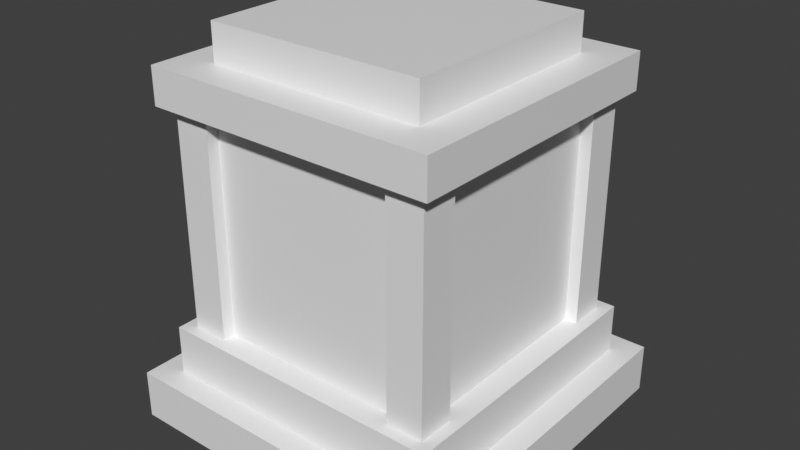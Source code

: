 # Source: tcivilization_placeholder.blend  (saved by Blender 5.3.31; exported with 4.5.12 LTS)
import bpy
from mathutils import Matrix  # noqa: F401  (used for matrix-valued properties, if any)

bpy.ops.wm.read_factory_settings(use_empty=True)
scene = bpy.context.scene
scene.name = 'Scene'

# ---- materials (node trees are filled in below, after node groups)
mat_tcivilization_placeholder_preview = bpy.data.materials.new('tcivilization_placeholder_preview')

# ---- material node trees
mat_tcivilization_placeholder_preview.use_nodes = True; mat_tcivilization_placeholder_preview.node_tree.nodes.clear()
_N = mat_tcivilization_placeholder_preview.node_tree.nodes; _L = mat_tcivilization_placeholder_preview.node_tree.links
n0 = _N.new('ShaderNodeBsdfPrincipled'); n0.name = 'Principled BSDF'; n0.location = (-200, 100)
n0.inputs[10].default_value = 0.005
n1 = _N.new('ShaderNodeOutputMaterial'); n1.name = 'Material Output'; n1.location = (200, 100)
_L.new(n0.outputs[0], n1.inputs[0])
n1.is_active_output = True

# ---- world
world_bakeworld = bpy.data.worlds.new('BakeWorld'); scene.world = world_bakeworld
world_bakeworld.use_nodes = True; world_bakeworld.node_tree.nodes.clear()
_N = world_bakeworld.node_tree.nodes; _L = world_bakeworld.node_tree.links
n0 = _N.new('ShaderNodeBackground'); n0.name = 'Background'; n0.location = (-200, 100)
n0.inputs[0].default_value = (0.05, 0.05, 0.05, 1.0)
n1 = _N.new('ShaderNodeOutputWorld'); n1.name = 'World Output'; n1.location = (200, 100)
_L.new(n0.outputs[0], n1.inputs[0])
n1.is_active_output = True
world_bakeworld.light_settings.distance = 0.14

# ---- meshes
me_placeholder_elem_00 = bpy.data.meshes.new('placeholder_elem_00')
me_placeholder_elem_00.from_pydata([(-0.4375, -0.4375, 0.0), (0.4375, -0.4375, 0.0), (0.4375, 0.4375, 0.0), (-0.4375, 0.4375, 0.0), (-0.4375, -0.4375, 0.125), (0.4375, -0.4375, 0.125), (0.4375, 0.4375, 0.125), (-0.4375, 0.4375, 0.125)], [], [(0, 1, 5, 4), (2, 3, 7, 6), (3, 0, 4, 7), (1, 2, 6, 5), (4, 5, 6, 7), (3, 2, 1, 0)])
me_placeholder_elem_00.materials.append(mat_tcivilization_placeholder_preview)
me_placeholder_elem_00.update()
me_placeholder_elem_01 = bpy.data.meshes.new('placeholder_elem_01')
me_placeholder_elem_01.from_pydata([(-0.375, -0.375, 0.125), (0.375, -0.375, 0.125), (0.375, 0.375, 0.125), (-0.375, 0.375, 0.125), (-0.375, -0.375, 0.25), (0.375, -0.375, 0.25), (0.375, 0.375, 0.25), (-0.375, 0.375, 0.25)], [], [(0, 1, 5, 4), (2, 3, 7, 6), (3, 0, 4, 7), (1, 2, 6, 5), (4, 5, 6, 7), (3, 2, 1, 0)])
me_placeholder_elem_01.materials.append(mat_tcivilization_placeholder_preview)
me_placeholder_elem_01.update()
me_placeholder_elem_02 = bpy.data.meshes.new('placeholder_elem_02')
me_placeholder_elem_02.from_pydata([(-0.3125, -0.3125, 0.25), (0.3125, -0.3125, 0.25), (0.3125, 0.3125, 0.25), (-0.3125, 0.3125, 0.25), (-0.3125, -0.3125, 0.8125), (0.3125, -0.3125, 0.8125), (0.3125, 0.3125, 0.8125), (-0.3125, 0.3125, 0.8125)], [], [(0, 1, 5, 4), (2, 3, 7, 6), (3, 0, 4, 7), (1, 2, 6, 5), (4, 5, 6, 7), (3, 2, 1, 0)])
me_placeholder_elem_02.materials.append(mat_tcivilization_placeholder_preview)
me_placeholder_elem_02.update()
me_placeholder_elem_03 = bpy.data.meshes.new('placeholder_elem_03')
me_placeholder_elem_03.from_pydata([(-0.3438, -0.3438, 0.25), (-0.25, -0.3438, 0.25), (-0.25, -0.25, 0.25), (-0.3438, -0.25, 0.25), (-0.3438, -0.3438, 0.8125), (-0.25, -0.3438, 0.8125), (-0.25, -0.25, 0.8125), (-0.3438, -0.25, 0.8125)], [], [(0, 1, 5, 4), (2, 3, 7, 6), (3, 0, 4, 7), (1, 2, 6, 5), (4, 5, 6, 7), (3, 2, 1, 0)])
me_placeholder_elem_03.materials.append(mat_tcivilization_placeholder_preview)
me_placeholder_elem_03.update()
me_placeholder_elem_04 = bpy.data.meshes.new('placeholder_elem_04')
me_placeholder_elem_04.from_pydata([(0.25, -0.3438, 0.25), (0.3438, -0.3438, 0.25), (0.3438, -0.25, 0.25), (0.25, -0.25, 0.25), (0.25, -0.3438, 0.8125), (0.3438, -0.3438, 0.8125), (0.3438, -0.25, 0.8125), (0.25, -0.25, 0.8125)], [], [(0, 1, 5, 4), (2, 3, 7, 6), (3, 0, 4, 7), (1, 2, 6, 5), (4, 5, 6, 7), (3, 2, 1, 0)])
me_placeholder_elem_04.materials.append(mat_tcivilization_placeholder_preview)
me_placeholder_elem_04.update()
me_placeholder_elem_05 = bpy.data.meshes.new('placeholder_elem_05')
me_placeholder_elem_05.from_pydata([(-0.3438, 0.25, 0.25), (-0.25, 0.25, 0.25), (-0.25, 0.3438, 0.25), (-0.3438, 0.3438, 0.25), (-0.3438, 0.25, 0.8125), (-0.25, 0.25, 0.8125), (-0.25, 0.3438, 0.8125), (-0.3438, 0.3438, 0.8125)], [], [(0, 1, 5, 4), (2, 3, 7, 6), (3, 0, 4, 7), (1, 2, 6, 5), (4, 5, 6, 7), (3, 2, 1, 0)])
me_placeholder_elem_05.materials.append(mat_tcivilization_placeholder_preview)
me_placeholder_elem_05.update()
me_placeholder_elem_06 = bpy.data.meshes.new('placeholder_elem_06')
me_placeholder_elem_06.from_pydata([(0.25, 0.25, 0.25), (0.3438, 0.25, 0.25), (0.3438, 0.3438, 0.25), (0.25, 0.3438, 0.25), (0.25, 0.25, 0.8125), (0.3438, 0.25, 0.8125), (0.3438, 0.3438, 0.8125), (0.25, 0.3438, 0.8125)], [], [(0, 1, 5, 4), (2, 3, 7, 6), (3, 0, 4, 7), (1, 2, 6, 5), (4, 5, 6, 7), (3, 2, 1, 0)])
me_placeholder_elem_06.materials.append(mat_tcivilization_placeholder_preview)
me_placeholder_elem_06.update()
me_placeholder_elem_07 = bpy.data.meshes.new('placeholder_elem_07')
me_placeholder_elem_07.from_pydata([(-0.375, -0.375, 0.8125), (0.375, -0.375, 0.8125), (0.375, 0.375, 0.8125), (-0.375, 0.375, 0.8125), (-0.375, -0.375, 0.9062), (0.375, -0.375, 0.9062), (0.375, 0.375, 0.9062), (-0.375, 0.375, 0.9062)], [], [(0, 1, 5, 4), (2, 3, 7, 6), (3, 0, 4, 7), (1, 2, 6, 5), (4, 5, 6, 7), (3, 2, 1, 0)])
me_placeholder_elem_07.materials.append(mat_tcivilization_placeholder_preview)
me_placeholder_elem_07.update()
me_placeholder_elem_08 = bpy.data.meshes.new('placeholder_elem_08')
me_placeholder_elem_08.from_pydata([(-0.2812, -0.2812, 0.9062), (0.2812, -0.2812, 0.9062), (0.2812, 0.2812, 0.9062), (-0.2812, 0.2812, 0.9062), (-0.2812, -0.2812, 1.0), (0.2812, -0.2812, 1.0), (0.2812, 0.2812, 1.0), (-0.2812, 0.2812, 1.0)], [], [(0, 1, 5, 4), (2, 3, 7, 6), (3, 0, 4, 7), (1, 2, 6, 5), (4, 5, 6, 7), (3, 2, 1, 0)])
me_placeholder_elem_08.materials.append(mat_tcivilization_placeholder_preview)
me_placeholder_elem_08.update()

# ---- objects
ob_plinth_lower = bpy.data.objects.new('plinth_lower', me_placeholder_elem_00)
ob_plinth_upper = bpy.data.objects.new('plinth_upper', me_placeholder_elem_01)
ob_stele_core = bpy.data.objects.new('stele_core', me_placeholder_elem_02)
ob_pillar_nw = bpy.data.objects.new('pillar_nw', me_placeholder_elem_03)
ob_pillar_ne = bpy.data.objects.new('pillar_ne', me_placeholder_elem_04)
ob_pillar_sw = bpy.data.objects.new('pillar_sw', me_placeholder_elem_05)
ob_pillar_se = bpy.data.objects.new('pillar_se', me_placeholder_elem_06)
ob_cap_collar = bpy.data.objects.new('cap_collar', me_placeholder_elem_07)
ob_cap_crown = bpy.data.objects.new('cap_crown', me_placeholder_elem_08)

# ---- transforms, parenting, visibility, modifiers, constraints
ob_plinth_lower.location = (0.0, 0.0, 0.0)
ob_plinth_upper.location = (0.0, 0.0, 0.0)
ob_stele_core.location = (0.0, 0.0, 0.0)
ob_pillar_nw.location = (0.0, 0.0, 0.0)
ob_pillar_ne.location = (0.0, 0.0, 0.0)
ob_pillar_sw.location = (0.0, 0.0, 0.0)
ob_pillar_se.location = (0.0, 0.0, 0.0)
ob_cap_collar.location = (0.0, 0.0, 0.0)
ob_cap_crown.location = (0.0, 0.0, 0.0)

# ---- collection membership
scene.collection.objects.link(ob_plinth_lower)
scene.collection.objects.link(ob_plinth_upper)
scene.collection.objects.link(ob_stele_core)
scene.collection.objects.link(ob_pillar_nw)
scene.collection.objects.link(ob_pillar_ne)
scene.collection.objects.link(ob_pillar_sw)
scene.collection.objects.link(ob_pillar_se)
scene.collection.objects.link(ob_cap_collar)
scene.collection.objects.link(ob_cap_crown)

# ---- scene / render settings (as saved in the file)
scene.frame_start = 1; scene.frame_end = 250; scene.frame_set(1)
scene.render.engine = 'CYCLES'
scene.render.bake_bias = 0.0
scene.render.bake_samples = 0
scene.render.compositor_device = 'GPU'
scene.cycles.use_denoising = False
scene.cycles.samples = 1
scene.eevee.use_volume_custom_range = False
scene.eevee.fast_gi_thickness_near = 0.1
scene.eevee.fast_gi_thickness_far = 0.0
scene.eevee.ray_tracing_options.screen_trace_thickness = 0.1
scene.view_settings.view_transform = 'Standard'
bpy.context.view_layer.update()

# ---- added for rendering (the .blend has no active camera and no usable light): camera, sun
cam_auto = bpy.data.cameras.new('AutoCamera')
cam_auto.lens = 50.0
cam_auto.sensor_width = 36.0
cam_auto.clip_end = 1000.0
ob_auto_camera = bpy.data.objects.new('AutoCamera', cam_auto)
scene.collection.objects.link(ob_auto_camera)
ob_auto_camera.location = (1.47202, -1.76643, 1.67762)
ob_auto_camera.rotation_euler = (1.09748, -7.21219e-08, 0.694738)
scene.camera = ob_auto_camera
light_auto_sun = bpy.data.lights.new('AutoSun', 'SUN')
light_auto_sun.energy = 3.0
light_auto_sun.angle = 0.0523599
ob_auto_sun = bpy.data.objects.new('AutoSun', light_auto_sun)
scene.collection.objects.link(ob_auto_sun)
ob_auto_sun.rotation_euler = (0.872665, 0.174533, 0.523599)
bpy.context.view_layer.update()
